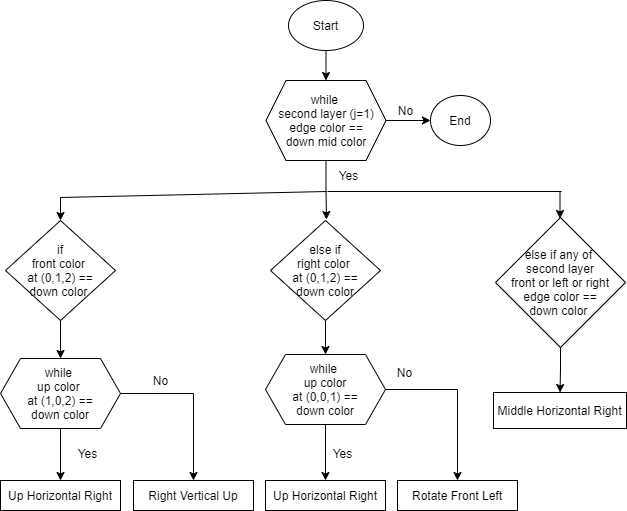

The diagram above was exported from draw.io. Its source (the exported page's mxGraphModel, read from the mxfile embedded in the PNG):
<mxGraphModel dx="1022" dy="468" grid="0" gridSize="10" guides="1" tooltips="1" connect="1" arrows="1" fold="1" page="1" pageScale="1" pageWidth="850" pageHeight="1100" math="0" shadow="0">
  <root>
    <mxCell id="0" />
    <mxCell id="1" parent="0" />
    <mxCell id="GifMUOTkk5DjRmyu5Qde-3" style="edgeStyle=orthogonalEdgeStyle;rounded=0;orthogonalLoop=1;jettySize=auto;html=1;exitX=0.5;exitY=1;exitDx=0;exitDy=0;entryX=0.5;entryY=0;entryDx=0;entryDy=0;" edge="1" parent="1" source="GifMUOTkk5DjRmyu5Qde-1" target="GifMUOTkk5DjRmyu5Qde-2">
      <mxGeometry relative="1" as="geometry" />
    </mxCell>
    <mxCell id="GifMUOTkk5DjRmyu5Qde-1" value="Start" style="ellipse;whiteSpace=wrap;html=1;" vertex="1" parent="1">
      <mxGeometry x="388" y="10" width="75" height="50" as="geometry" />
    </mxCell>
    <mxCell id="GifMUOTkk5DjRmyu5Qde-5" style="edgeStyle=orthogonalEdgeStyle;rounded=0;orthogonalLoop=1;jettySize=auto;html=1;exitX=1;exitY=0.5;exitDx=0;exitDy=0;entryX=0;entryY=0.5;entryDx=0;entryDy=0;" edge="1" parent="1" source="GifMUOTkk5DjRmyu5Qde-2" target="GifMUOTkk5DjRmyu5Qde-4">
      <mxGeometry relative="1" as="geometry" />
    </mxCell>
    <mxCell id="GifMUOTkk5DjRmyu5Qde-7" style="edgeStyle=orthogonalEdgeStyle;rounded=0;orthogonalLoop=1;jettySize=auto;html=1;exitX=0.5;exitY=1;exitDx=0;exitDy=0;" edge="1" parent="1" source="GifMUOTkk5DjRmyu5Qde-2">
      <mxGeometry relative="1" as="geometry">
        <mxPoint x="426" y="229" as="targetPoint" />
      </mxGeometry>
    </mxCell>
    <mxCell id="GifMUOTkk5DjRmyu5Qde-2" value="while&amp;nbsp;&lt;br&gt;second layer (j=1)&lt;br&gt;edge color ==&lt;br&gt;down mid color" style="shape=hexagon;perimeter=hexagonPerimeter2;whiteSpace=wrap;html=1;fixedSize=1;" vertex="1" parent="1">
      <mxGeometry x="365.5" y="90" width="120" height="80" as="geometry" />
    </mxCell>
    <mxCell id="GifMUOTkk5DjRmyu5Qde-4" value="End" style="ellipse;whiteSpace=wrap;html=1;" vertex="1" parent="1">
      <mxGeometry x="530" y="105" width="60" height="50" as="geometry" />
    </mxCell>
    <mxCell id="GifMUOTkk5DjRmyu5Qde-6" value="No" style="text;html=1;align=center;verticalAlign=middle;resizable=0;points=[];autosize=1;strokeColor=none;" vertex="1" parent="1">
      <mxGeometry x="490" y="110" width="30" height="20" as="geometry" />
    </mxCell>
    <mxCell id="GifMUOTkk5DjRmyu5Qde-8" value="Yes" style="text;html=1;align=center;verticalAlign=middle;resizable=0;points=[];autosize=1;strokeColor=none;" vertex="1" parent="1">
      <mxGeometry x="433" y="175" width="30" height="20" as="geometry" />
    </mxCell>
    <mxCell id="GifMUOTkk5DjRmyu5Qde-24" style="edgeStyle=orthogonalEdgeStyle;rounded=0;orthogonalLoop=1;jettySize=auto;html=1;exitX=0.5;exitY=1;exitDx=0;exitDy=0;entryX=0.5;entryY=0;entryDx=0;entryDy=0;" edge="1" parent="1" source="GifMUOTkk5DjRmyu5Qde-9" target="GifMUOTkk5DjRmyu5Qde-22">
      <mxGeometry relative="1" as="geometry" />
    </mxCell>
    <mxCell id="GifMUOTkk5DjRmyu5Qde-9" value="if&lt;br&gt;front color &lt;br&gt;at (0,1,2) ==&lt;br&gt;down color&amp;nbsp;" style="rhombus;whiteSpace=wrap;html=1;" vertex="1" parent="1">
      <mxGeometry x="105" y="230" width="110" height="100" as="geometry" />
    </mxCell>
    <mxCell id="GifMUOTkk5DjRmyu5Qde-25" style="edgeStyle=orthogonalEdgeStyle;rounded=0;orthogonalLoop=1;jettySize=auto;html=1;exitX=0.5;exitY=1;exitDx=0;exitDy=0;entryX=0.5;entryY=0;entryDx=0;entryDy=0;" edge="1" parent="1" source="GifMUOTkk5DjRmyu5Qde-10" target="GifMUOTkk5DjRmyu5Qde-23">
      <mxGeometry relative="1" as="geometry" />
    </mxCell>
    <mxCell id="GifMUOTkk5DjRmyu5Qde-10" value="else if&lt;br&gt;right color&amp;nbsp;&lt;br&gt;at (0,1,2) ==&lt;br&gt;down color" style="rhombus;whiteSpace=wrap;html=1;" vertex="1" parent="1">
      <mxGeometry x="370" y="230" width="110" height="100" as="geometry" />
    </mxCell>
    <mxCell id="GifMUOTkk5DjRmyu5Qde-21" style="edgeStyle=orthogonalEdgeStyle;rounded=0;orthogonalLoop=1;jettySize=auto;html=1;exitX=0.5;exitY=1;exitDx=0;exitDy=0;entryX=0.5;entryY=0;entryDx=0;entryDy=0;" edge="1" parent="1" source="GifMUOTkk5DjRmyu5Qde-11" target="GifMUOTkk5DjRmyu5Qde-20">
      <mxGeometry relative="1" as="geometry" />
    </mxCell>
    <mxCell id="GifMUOTkk5DjRmyu5Qde-11" value="else if any of &lt;br&gt;second layer&lt;br&gt;front or left or right&lt;br&gt;edge color ==&lt;br&gt;down color&amp;nbsp;" style="rhombus;whiteSpace=wrap;html=1;" vertex="1" parent="1">
      <mxGeometry x="595" y="227" width="130" height="130" as="geometry" />
    </mxCell>
    <mxCell id="GifMUOTkk5DjRmyu5Qde-15" value="" style="endArrow=classic;html=1;entryX=0.5;entryY=0;entryDx=0;entryDy=0;" edge="1" parent="1" target="GifMUOTkk5DjRmyu5Qde-9">
      <mxGeometry width="50" height="50" relative="1" as="geometry">
        <mxPoint x="160" y="207" as="sourcePoint" />
        <mxPoint x="449" y="128" as="targetPoint" />
      </mxGeometry>
    </mxCell>
    <mxCell id="GifMUOTkk5DjRmyu5Qde-16" value="" style="endArrow=none;html=1;" edge="1" parent="1">
      <mxGeometry width="50" height="50" relative="1" as="geometry">
        <mxPoint x="160" y="207" as="sourcePoint" />
        <mxPoint x="426" y="201" as="targetPoint" />
      </mxGeometry>
    </mxCell>
    <mxCell id="GifMUOTkk5DjRmyu5Qde-17" value="" style="endArrow=none;html=1;" edge="1" parent="1">
      <mxGeometry width="50" height="50" relative="1" as="geometry">
        <mxPoint x="427" y="201" as="sourcePoint" />
        <mxPoint x="661" y="201" as="targetPoint" />
      </mxGeometry>
    </mxCell>
    <mxCell id="GifMUOTkk5DjRmyu5Qde-18" value="" style="endArrow=classic;html=1;" edge="1" parent="1">
      <mxGeometry width="50" height="50" relative="1" as="geometry">
        <mxPoint x="659.5" y="201" as="sourcePoint" />
        <mxPoint x="659.5" y="228" as="targetPoint" />
      </mxGeometry>
    </mxCell>
    <mxCell id="GifMUOTkk5DjRmyu5Qde-20" value="Middle Horizontal Right" style="rounded=0;whiteSpace=wrap;html=1;" vertex="1" parent="1">
      <mxGeometry x="593" y="402" width="133" height="36" as="geometry" />
    </mxCell>
    <mxCell id="GifMUOTkk5DjRmyu5Qde-27" style="edgeStyle=orthogonalEdgeStyle;rounded=0;orthogonalLoop=1;jettySize=auto;html=1;exitX=0.5;exitY=1;exitDx=0;exitDy=0;entryX=0.5;entryY=0;entryDx=0;entryDy=0;" edge="1" parent="1" source="GifMUOTkk5DjRmyu5Qde-22" target="GifMUOTkk5DjRmyu5Qde-26">
      <mxGeometry relative="1" as="geometry" />
    </mxCell>
    <mxCell id="GifMUOTkk5DjRmyu5Qde-29" style="edgeStyle=orthogonalEdgeStyle;rounded=0;orthogonalLoop=1;jettySize=auto;html=1;exitX=1;exitY=0.5;exitDx=0;exitDy=0;entryX=0.5;entryY=0;entryDx=0;entryDy=0;" edge="1" parent="1" source="GifMUOTkk5DjRmyu5Qde-22" target="GifMUOTkk5DjRmyu5Qde-31">
      <mxGeometry relative="1" as="geometry">
        <mxPoint x="297" y="485" as="targetPoint" />
      </mxGeometry>
    </mxCell>
    <mxCell id="GifMUOTkk5DjRmyu5Qde-22" value="while &lt;br&gt;up color&amp;nbsp;&lt;br&gt;at (1,0,2) ==&lt;br&gt;down color" style="shape=hexagon;perimeter=hexagonPerimeter2;whiteSpace=wrap;html=1;fixedSize=1;" vertex="1" parent="1">
      <mxGeometry x="100" y="368" width="120" height="70" as="geometry" />
    </mxCell>
    <mxCell id="GifMUOTkk5DjRmyu5Qde-33" style="edgeStyle=orthogonalEdgeStyle;rounded=0;orthogonalLoop=1;jettySize=auto;html=1;exitX=0.5;exitY=1;exitDx=0;exitDy=0;entryX=0.5;entryY=0;entryDx=0;entryDy=0;" edge="1" parent="1" source="GifMUOTkk5DjRmyu5Qde-23" target="GifMUOTkk5DjRmyu5Qde-32">
      <mxGeometry relative="1" as="geometry" />
    </mxCell>
    <mxCell id="GifMUOTkk5DjRmyu5Qde-36" style="edgeStyle=orthogonalEdgeStyle;rounded=0;orthogonalLoop=1;jettySize=auto;html=1;exitX=1;exitY=0.5;exitDx=0;exitDy=0;" edge="1" parent="1" source="GifMUOTkk5DjRmyu5Qde-23" target="GifMUOTkk5DjRmyu5Qde-37">
      <mxGeometry relative="1" as="geometry">
        <mxPoint x="559.3333740234375" y="489.3333740234375" as="targetPoint" />
      </mxGeometry>
    </mxCell>
    <mxCell id="GifMUOTkk5DjRmyu5Qde-23" value="while &lt;br&gt;up color&lt;br&gt;at (0,0,1) ==&lt;br&gt;down color" style="shape=hexagon;perimeter=hexagonPerimeter2;whiteSpace=wrap;html=1;fixedSize=1;" vertex="1" parent="1">
      <mxGeometry x="365" y="364" width="120" height="70" as="geometry" />
    </mxCell>
    <mxCell id="GifMUOTkk5DjRmyu5Qde-26" value="Up Horizontal Right" style="rounded=0;whiteSpace=wrap;html=1;" vertex="1" parent="1">
      <mxGeometry x="100" y="490" width="120" height="30" as="geometry" />
    </mxCell>
    <mxCell id="GifMUOTkk5DjRmyu5Qde-28" value="Yes" style="text;html=1;align=center;verticalAlign=middle;resizable=0;points=[];autosize=1;strokeColor=none;" vertex="1" parent="1">
      <mxGeometry x="172" y="454" width="29" height="18" as="geometry" />
    </mxCell>
    <mxCell id="GifMUOTkk5DjRmyu5Qde-30" value="No" style="text;html=1;align=center;verticalAlign=middle;resizable=0;points=[];autosize=1;strokeColor=none;" vertex="1" parent="1">
      <mxGeometry x="247" y="381" width="25" height="18" as="geometry" />
    </mxCell>
    <mxCell id="GifMUOTkk5DjRmyu5Qde-31" value="Right Vertical Up" style="rounded=0;whiteSpace=wrap;html=1;" vertex="1" parent="1">
      <mxGeometry x="233" y="490" width="120" height="30" as="geometry" />
    </mxCell>
    <mxCell id="GifMUOTkk5DjRmyu5Qde-32" value="Up Horizontal Right" style="rounded=0;whiteSpace=wrap;html=1;" vertex="1" parent="1">
      <mxGeometry x="365" y="490" width="120" height="30" as="geometry" />
    </mxCell>
    <mxCell id="GifMUOTkk5DjRmyu5Qde-35" value="Yes" style="text;html=1;align=center;verticalAlign=middle;resizable=0;points=[];autosize=1;strokeColor=none;" vertex="1" parent="1">
      <mxGeometry x="427" y="454" width="29" height="18" as="geometry" />
    </mxCell>
    <mxCell id="GifMUOTkk5DjRmyu5Qde-37" value="Rotate Front Left" style="rounded=0;whiteSpace=wrap;html=1;" vertex="1" parent="1">
      <mxGeometry x="497" y="490" width="120" height="30" as="geometry" />
    </mxCell>
    <mxCell id="GifMUOTkk5DjRmyu5Qde-38" value="No" style="text;html=1;align=center;verticalAlign=middle;resizable=0;points=[];autosize=1;strokeColor=none;" vertex="1" parent="1">
      <mxGeometry x="491" y="373" width="25" height="18" as="geometry" />
    </mxCell>
  </root>
</mxGraphModel>